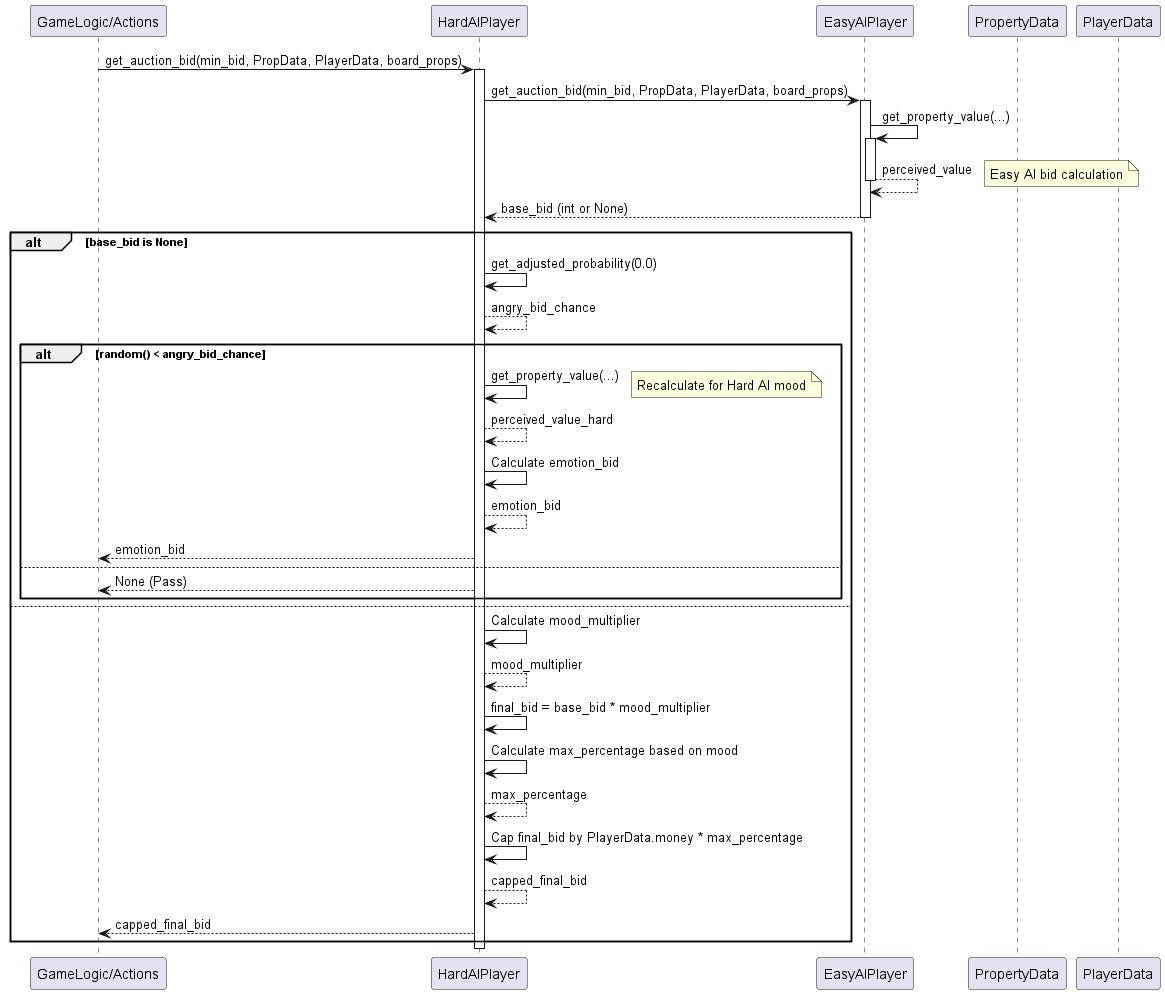

The diagram above was rendered by PlantUML. Its source (embedded in the PNG):
@startuml
participant "GameLogic/Actions" as Caller
participant "HardAIPlayer" as HardAI
participant "EasyAIPlayer" as EasyAI
participant "PropertyData" as PropData
participant "PlayerData" as PlayerData

Caller -> HardAI : get_auction_bid(min_bid, PropData, PlayerData, board_props)
activate HardAI
HardAI -> EasyAI : get_auction_bid(min_bid, PropData, PlayerData, board_props)
activate EasyAI
EasyAI -> EasyAI : get_property_value(...)
activate EasyAI
EasyAI --> EasyAI : perceived_value
deactivate EasyAI
note right: Easy AI bid calculation
EasyAI --> HardAI : base_bid (int or None)
deactivate EasyAI

alt base_bid is None
    HardAI -> HardAI : get_adjusted_probability(0.0)
    HardAI --> HardAI : angry_bid_chance

    alt random() < angry_bid_chance
        HardAI -> HardAI : get_property_value(...)
        note right: Recalculate for Hard AI mood
        HardAI --> HardAI : perceived_value_hard
        HardAI -> HardAI : Calculate emotion_bid
        HardAI --> HardAI : emotion_bid
        HardAI --> Caller : emotion_bid
    else
        HardAI --> Caller : None (Pass)
    end
else
    HardAI -> HardAI : Calculate mood_multiplier
    HardAI --> HardAI : mood_multiplier
    HardAI -> HardAI : final_bid = base_bid * mood_multiplier
    HardAI -> HardAI : Calculate max_percentage based on mood
    HardAI --> HardAI : max_percentage
    HardAI -> HardAI : Cap final_bid by PlayerData.money * max_percentage
    HardAI --> HardAI : capped_final_bid
    HardAI --> Caller : capped_final_bid
end

deactivate HardAI
@enduml